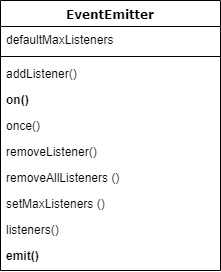

The diagram above was exported from draw.io. Its source (the exported page's mxGraphModel, read from the mxfile embedded in the PNG):
<mxGraphModel dx="868" dy="433" grid="1" gridSize="10" guides="1" tooltips="1" connect="1" arrows="1" fold="1" page="1" pageScale="1" pageWidth="850" pageHeight="1100" math="0" shadow="0">
  <root>
    <mxCell id="0" />
    <mxCell id="1" parent="0" />
    <mxCell id="2" value="EventEmitter" style="swimlane;html=1;fontStyle=1;align=center;verticalAlign=top;childLayout=stackLayout;horizontal=1;startSize=26;horizontalStack=0;resizeParent=1;resizeLast=0;collapsible=1;marginBottom=0;swimlaneFillColor=#ffffff;rounded=0;shadow=0;comic=0;labelBackgroundColor=none;strokeColor=#000000;strokeWidth=1;fillColor=none;fontFamily=Verdana;fontSize=12;fontColor=#000000;" vertex="1" parent="1">
      <mxGeometry x="90" y="40" width="220" height="270" as="geometry" />
    </mxCell>
    <mxCell id="3" value="defaultMaxListeners" style="text;html=1;strokeColor=none;fillColor=none;align=left;verticalAlign=top;spacingLeft=4;spacingRight=4;whiteSpace=wrap;overflow=hidden;rotatable=0;points=[[0,0.5],[1,0.5]];portConstraint=eastwest;" vertex="1" parent="2">
      <mxGeometry y="26" width="220" height="26" as="geometry" />
    </mxCell>
    <mxCell id="4" value="" style="line;html=1;strokeWidth=1;fillColor=none;align=left;verticalAlign=middle;spacingTop=-1;spacingLeft=3;spacingRight=3;rotatable=0;labelPosition=right;points=[];portConstraint=eastwest;" vertex="1" parent="2">
      <mxGeometry y="52" width="220" height="8" as="geometry" />
    </mxCell>
    <mxCell id="5" value="addListener()" style="text;html=1;strokeColor=none;fillColor=none;align=left;verticalAlign=top;spacingLeft=4;spacingRight=4;whiteSpace=wrap;overflow=hidden;rotatable=0;points=[[0,0.5],[1,0.5]];portConstraint=eastwest;" vertex="1" parent="2">
      <mxGeometry y="60" width="220" height="26" as="geometry" />
    </mxCell>
    <mxCell id="6" value="on()" style="text;html=1;strokeColor=none;fillColor=none;align=left;verticalAlign=top;spacingLeft=4;spacingRight=4;whiteSpace=wrap;overflow=hidden;rotatable=0;points=[[0,0.5],[1,0.5]];portConstraint=eastwest;fontStyle=1" vertex="1" parent="2">
      <mxGeometry y="86" width="220" height="26" as="geometry" />
    </mxCell>
    <mxCell id="7" value="once()" style="text;html=1;strokeColor=none;fillColor=none;align=left;verticalAlign=top;spacingLeft=4;spacingRight=4;whiteSpace=wrap;overflow=hidden;rotatable=0;points=[[0,0.5],[1,0.5]];portConstraint=eastwest;" vertex="1" parent="2">
      <mxGeometry y="112" width="220" height="26" as="geometry" />
    </mxCell>
    <mxCell id="8" value="removeListener()" style="text;html=1;strokeColor=none;fillColor=none;align=left;verticalAlign=top;spacingLeft=4;spacingRight=4;whiteSpace=wrap;overflow=hidden;rotatable=0;points=[[0,0.5],[1,0.5]];portConstraint=eastwest;" vertex="1" parent="2">
      <mxGeometry y="138" width="220" height="26" as="geometry" />
    </mxCell>
    <mxCell id="9" value="removeAllListeners ()" style="text;html=1;strokeColor=none;fillColor=none;align=left;verticalAlign=top;spacingLeft=4;spacingRight=4;whiteSpace=wrap;overflow=hidden;rotatable=0;points=[[0,0.5],[1,0.5]];portConstraint=eastwest;" vertex="1" parent="2">
      <mxGeometry y="164" width="220" height="26" as="geometry" />
    </mxCell>
    <mxCell id="10" value="setMaxListeners ()" style="text;html=1;strokeColor=none;fillColor=none;align=left;verticalAlign=top;spacingLeft=4;spacingRight=4;whiteSpace=wrap;overflow=hidden;rotatable=0;points=[[0,0.5],[1,0.5]];portConstraint=eastwest;" vertex="1" parent="2">
      <mxGeometry y="190" width="220" height="26" as="geometry" />
    </mxCell>
    <mxCell id="11" value="listeners()" style="text;html=1;strokeColor=none;fillColor=none;align=left;verticalAlign=top;spacingLeft=4;spacingRight=4;whiteSpace=wrap;overflow=hidden;rotatable=0;points=[[0,0.5],[1,0.5]];portConstraint=eastwest;" vertex="1" parent="2">
      <mxGeometry y="216" width="220" height="26" as="geometry" />
    </mxCell>
    <mxCell id="12" value="emit()&lt;br&gt;" style="text;html=1;strokeColor=none;fillColor=none;align=left;verticalAlign=top;spacingLeft=4;spacingRight=4;whiteSpace=wrap;overflow=hidden;rotatable=0;points=[[0,0.5],[1,0.5]];portConstraint=eastwest;fontStyle=1" vertex="1" parent="2">
      <mxGeometry y="242" width="220" height="26" as="geometry" />
    </mxCell>
  </root>
</mxGraphModel>